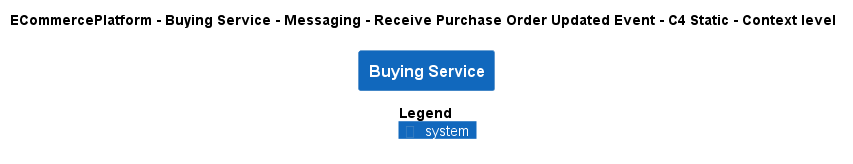

The diagram above was rendered by PlantUML. Its source (embedded in the PNG):
@startuml
!pragma layout smetana
!include ..\..\..\..\..\..\..\.c4s\C4_Context.puml

AddElementTag("c4interflow:lifecycle:new", $bgColor=green, $fontColor=#ffffff, $borderColor=green, $shadowing="False")
AddElementTag("c4interflow:lifecycle:changed", $bgColor=orange, $fontColor=#ffffff, $borderColor=orange, $shadowing="False")
AddElementTag("c4interflow:lifecycle:removed", $bgColor=red, $fontColor=#ffffff, $borderColor=red, $shadowing="False")

AddRelTag("c4interflow:lifecycle:new", $textColor=green, $lineColor=green)
AddRelTag("c4interflow:lifecycle:changed", $textColor=orange, $lineColor=orange)
AddRelTag("c4interflow:lifecycle:removed", $textColor=red, $lineColor=red)

SHOW_PERSON_PORTRAIT()
LAYOUT_TOP_DOWN()

skinparam linetype polyline

title ECommercePlatform - Buying Service - Messaging - Receive Purchase Order Updated Event - C4 Static - Context level

System(ECommercePlatform.SoftwareSystems.BuyingService, "Buying Service", "")



SHOW_LEGEND()
@enduml